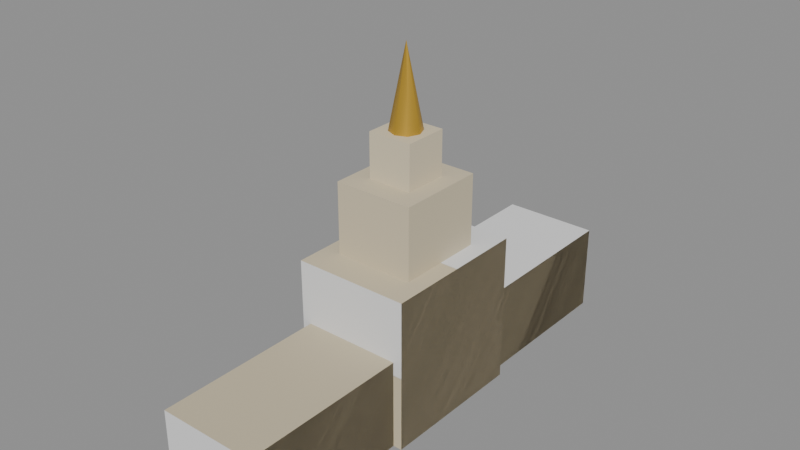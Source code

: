 # Source: theme-university-1.blend  (saved by Blender 5.3.31; exported with 4.5.12 LTS)
import bpy
from mathutils import Matrix  # noqa: F401  (used for matrix-valued properties, if any)

bpy.ops.wm.read_factory_settings(use_empty=True)
scene = bpy.context.scene
scene.name = 'Scene'

# ---- collections
col_solids = bpy.data.collections.new('solids'); scene.collection.children.link(col_solids)

# ---- materials (node trees are filled in below, after node groups)
mat_e8e0d0 = bpy.data.materials.new('#e8e0d0')
mat_e8e0d0.use_backface_culling = True
mat_e8e0d0.diffuse_color = (0.807, 0.7454, 0.6308, 1.0)
mat_d8ccb0 = bpy.data.materials.new('#d8ccb0')
mat_d8ccb0.use_backface_culling = True
mat_d8ccb0.diffuse_color = (0.6867, 0.6038, 0.4342, 1.0)
mat_2e333b = bpy.data.materials.new('#2e333b')
mat_2e333b.use_backface_culling = True
mat_2e333b.diffuse_color = (0.02732, 0.0331, 0.04374, 1.0)
mat_c8bca0 = bpy.data.materials.new('#c8bca0')
mat_c8bca0.use_backface_culling = True
mat_c8bca0.diffuse_color = (0.5776, 0.5029, 0.3515, 1.0)
mat_d0c4a8 = bpy.data.materials.new('#d0c4a8')
mat_d0c4a8.use_backface_culling = True
mat_d0c4a8.diffuse_color = (0.6308, 0.552, 0.3916, 1.0)
mat_c9a13a_metal_0_5_rough_0_4 = bpy.data.materials.new('#c9a13a metal 0.5 rough 0.4')
mat_c9a13a_metal_0_5_rough_0_4.use_backface_culling = True
mat_c9a13a_metal_0_5_rough_0_4.diffuse_color = (0.5841, 0.3564, 0.04231, 1.0)

# ---- material node trees
mat_e8e0d0.use_nodes = True; mat_e8e0d0.node_tree.nodes.clear()
_N = mat_e8e0d0.node_tree.nodes; _L = mat_e8e0d0.node_tree.links
n0 = _N.new('ShaderNodeBsdfPrincipled'); n0.name = 'Principled BSDF'; n0.location = (-200, 100)
n0.inputs[0].default_value = (0.807, 0.7454, 0.6308, 1.0)
n0.inputs[2].default_value = 0.9
n0.inputs[10].default_value = 0.005
n1 = _N.new('ShaderNodeOutputMaterial'); n1.name = 'Material Output'; n1.location = (200, 100)
_L.new(n0.outputs[0], n1.inputs[0])
n1.is_active_output = True
mat_d8ccb0.use_nodes = True; mat_d8ccb0.node_tree.nodes.clear()
_N = mat_d8ccb0.node_tree.nodes; _L = mat_d8ccb0.node_tree.links
n0 = _N.new('ShaderNodeBsdfPrincipled'); n0.name = 'Principled BSDF'; n0.location = (-200, 100)
n0.inputs[0].default_value = (0.6867, 0.6038, 0.4342, 1.0)
n0.inputs[2].default_value = 0.9
n0.inputs[10].default_value = 0.005
n1 = _N.new('ShaderNodeOutputMaterial'); n1.name = 'Material Output'; n1.location = (200, 100)
_L.new(n0.outputs[0], n1.inputs[0])
n1.is_active_output = True
mat_2e333b.use_nodes = True; mat_2e333b.node_tree.nodes.clear()
_N = mat_2e333b.node_tree.nodes; _L = mat_2e333b.node_tree.links
n0 = _N.new('ShaderNodeBsdfPrincipled'); n0.name = 'Principled BSDF'; n0.location = (-200, 100)
n0.inputs[0].default_value = (0.02732, 0.0331, 0.04374, 1.0)
n0.inputs[2].default_value = 0.9
n0.inputs[10].default_value = 0.005
n1 = _N.new('ShaderNodeOutputMaterial'); n1.name = 'Material Output'; n1.location = (200, 100)
_L.new(n0.outputs[0], n1.inputs[0])
n1.is_active_output = True
mat_c8bca0.use_nodes = True; mat_c8bca0.node_tree.nodes.clear()
_N = mat_c8bca0.node_tree.nodes; _L = mat_c8bca0.node_tree.links
n0 = _N.new('ShaderNodeBsdfPrincipled'); n0.name = 'Principled BSDF'; n0.location = (-200, 100)
n0.inputs[0].default_value = (0.5776, 0.5029, 0.3515, 1.0)
n0.inputs[2].default_value = 0.9
n0.inputs[10].default_value = 0.005
n1 = _N.new('ShaderNodeOutputMaterial'); n1.name = 'Material Output'; n1.location = (200, 100)
_L.new(n0.outputs[0], n1.inputs[0])
n1.is_active_output = True
mat_d0c4a8.use_nodes = True; mat_d0c4a8.node_tree.nodes.clear()
_N = mat_d0c4a8.node_tree.nodes; _L = mat_d0c4a8.node_tree.links
n0 = _N.new('ShaderNodeBsdfPrincipled'); n0.name = 'Principled BSDF'; n0.location = (-200, 100)
n0.inputs[0].default_value = (0.6308, 0.552, 0.3916, 1.0)
n0.inputs[2].default_value = 0.9
n0.inputs[10].default_value = 0.005
n1 = _N.new('ShaderNodeOutputMaterial'); n1.name = 'Material Output'; n1.location = (200, 100)
_L.new(n0.outputs[0], n1.inputs[0])
n1.is_active_output = True
mat_c9a13a_metal_0_5_rough_0_4.use_nodes = True; mat_c9a13a_metal_0_5_rough_0_4.node_tree.nodes.clear()
_N = mat_c9a13a_metal_0_5_rough_0_4.node_tree.nodes; _L = mat_c9a13a_metal_0_5_rough_0_4.node_tree.links
n0 = _N.new('ShaderNodeBsdfPrincipled'); n0.name = 'Principled BSDF'; n0.location = (-200, 100)
n0.inputs[0].default_value = (0.5841, 0.3564, 0.04231, 1.0)
n0.inputs[1].default_value = 0.5
n0.inputs[2].default_value = 0.4
n0.inputs[10].default_value = 0.005
n1 = _N.new('ShaderNodeOutputMaterial'); n1.name = 'Material Output'; n1.location = (200, 100)
_L.new(n0.outputs[0], n1.inputs[0])
n1.is_active_output = True

# ---- meshes
me_00__e8e0d0 = bpy.data.meshes.new('00_#e8e0d0')
me_00__e8e0d0.from_pydata([(-14.0, 12.8, 0.0), (-14.0, 12.8, 12.0), (-13.53, 12.65, 0.0), (-13.53, 12.65, 12.0), (-13.24, 12.25, 0.0), (-13.24, 12.25, 12.0), (-13.24, 11.75, 0.0), (-13.24, 11.75, 12.0), (-13.53, 11.35, 0.0), (-13.53, 11.35, 12.0), (-14.0, 11.2, 0.0), (-14.0, 11.2, 12.0), (-14.47, 11.35, 0.0), (-14.47, 11.35, 12.0), (-14.76, 11.75, 0.0), (-14.76, 11.75, 12.0), (-14.76, 12.25, 0.0), (-14.76, 12.25, 12.0), (-14.47, 12.65, 0.0), (-14.47, 12.65, 12.0), (-14.0, 8.8, 0.0), (-14.0, 8.8, 12.0), (-13.53, 8.647, 0.0), (-13.53, 8.647, 12.0), (-13.24, 8.247, 0.0), (-13.24, 8.247, 12.0), (-13.24, 7.753, 0.0), (-13.24, 7.753, 12.0), (-13.53, 7.353, 0.0), (-13.53, 7.353, 12.0), (-14.0, 7.2, 0.0), (-14.0, 7.2, 12.0), (-14.47, 7.353, 0.0), (-14.47, 7.353, 12.0), (-14.76, 7.753, 0.0), (-14.76, 7.753, 12.0), (-14.76, 8.247, 0.0), (-14.76, 8.247, 12.0), (-14.47, 8.647, 0.0), (-14.47, 8.647, 12.0), (-14.0, 4.8, 0.0), (-14.0, 4.8, 12.0), (-13.53, 4.647, 0.0), (-13.53, 4.647, 12.0), (-13.24, 4.247, 0.0), (-13.24, 4.247, 12.0), (-13.24, 3.753, 0.0), (-13.24, 3.753, 12.0), (-13.53, 3.353, 0.0), (-13.53, 3.353, 12.0), (-14.0, 3.2, 0.0), (-14.0, 3.2, 12.0), (-14.47, 3.353, 0.0), (-14.47, 3.353, 12.0), (-14.76, 3.753, 0.0), (-14.76, 3.753, 12.0), (-14.76, 4.247, 0.0), (-14.76, 4.247, 12.0), (-14.47, 4.647, 0.0), (-14.47, 4.647, 12.0), (-14.0, 0.8, 0.0), (-14.0, 0.8, 12.0), (-13.53, 0.6472, 0.0), (-13.53, 0.6472, 12.0), (-13.24, 0.2472, 0.0), (-13.24, 0.2472, 12.0), (-13.24, -0.2472, 0.0), (-13.24, -0.2472, 12.0), (-13.53, -0.6472, 0.0), (-13.53, -0.6472, 12.0), (-14.0, -0.8, 0.0), (-14.0, -0.8, 12.0), (-14.47, -0.6472, 0.0), (-14.47, -0.6472, 12.0), (-14.76, -0.2472, 0.0), (-14.76, -0.2472, 12.0), (-14.76, 0.2472, 0.0), (-14.76, 0.2472, 12.0), (-14.47, 0.6472, 0.0), (-14.47, 0.6472, 12.0), (-14.0, -3.2, 0.0), (-14.0, -3.2, 12.0), (-13.53, -3.353, 0.0), (-13.53, -3.353, 12.0), (-13.24, -3.753, 0.0), (-13.24, -3.753, 12.0), (-13.24, -4.247, 0.0), (-13.24, -4.247, 12.0), (-13.53, -4.647, 0.0), (-13.53, -4.647, 12.0), (-14.0, -4.8, 0.0), (-14.0, -4.8, 12.0), (-14.47, -4.647, 0.0), (-14.47, -4.647, 12.0), (-14.76, -4.247, 0.0), (-14.76, -4.247, 12.0), (-14.76, -3.753, 0.0), (-14.76, -3.753, 12.0), (-14.47, -3.353, 0.0), (-14.47, -3.353, 12.0), (-14.0, -7.2, 0.0), (-14.0, -7.2, 12.0), (-13.53, -7.353, 0.0), (-13.53, -7.353, 12.0), (-13.24, -7.753, 0.0), (-13.24, -7.753, 12.0), (-13.24, -8.247, 0.0), (-13.24, -8.247, 12.0), (-13.53, -8.647, 0.0), (-13.53, -8.647, 12.0), (-14.0, -8.8, 0.0), (-14.0, -8.8, 12.0), (-14.47, -8.647, 0.0), (-14.47, -8.647, 12.0), (-14.76, -8.247, 0.0), (-14.76, -8.247, 12.0), (-14.76, -7.753, 0.0), (-14.76, -7.753, 12.0), (-14.47, -7.353, 0.0), (-14.47, -7.353, 12.0), (-14.0, -11.2, 0.0), (-14.0, -11.2, 12.0), (-13.53, -11.35, 0.0), (-13.53, -11.35, 12.0), (-13.24, -11.75, 0.0), (-13.24, -11.75, 12.0), (-13.24, -12.25, 0.0), (-13.24, -12.25, 12.0), (-13.53, -12.65, 0.0), (-13.53, -12.65, 12.0), (-14.0, -12.8, 0.0), (-14.0, -12.8, 12.0), (-14.47, -12.65, 0.0), (-14.47, -12.65, 12.0), (-14.76, -12.25, 0.0), (-14.76, -12.25, 12.0), (-14.76, -11.75, 0.0), (-14.76, -11.75, 12.0), (-14.47, -11.35, 0.0), (-14.47, -11.35, 12.0)], [], [(30, 31, 33, 32), (24, 25, 27, 26), (0, 1, 3, 2), (46, 47, 49, 48), (2, 3, 5, 4), (4, 5, 7, 6), (28, 29, 31, 30), (22, 23, 25, 24), (6, 7, 9, 8), (8, 9, 11, 10), (66, 67, 69, 68), (10, 11, 13, 12), (26, 27, 29, 28), (20, 21, 23, 22), (12, 13, 15, 14), (42, 43, 45, 44), (44, 45, 47, 46), (14, 15, 17, 16), (3, 1, 19, 17, 15, 13, 11, 9, 7, 5), (50, 51, 53, 52), (16, 17, 19, 18), (86, 87, 89, 88), (48, 49, 51, 50), (18, 19, 1, 0), (0, 2, 4, 6, 8, 10, 12, 14, 16, 18), (40, 41, 43, 42), (32, 33, 35, 34), (62, 63, 65, 64), (64, 65, 67, 66), (34, 35, 37, 36), (27, 25, 23, 21, 39, 37, 35, 33, 31, 29), (70, 71, 73, 72), (36, 37, 39, 38), (106, 107, 109, 108), (68, 69, 71, 70), (38, 39, 21, 20), (32, 34, 36, 38, 20, 22, 24, 26, 28, 30), (60, 61, 63, 62), (52, 53, 55, 54), (82, 83, 85, 84), (84, 85, 87, 86), (54, 55, 57, 56), (45, 43, 41, 59, 57, 55, 53, 51, 49, 47), (90, 91, 93, 92), (56, 57, 59, 58), (120, 121, 123, 122), (88, 89, 91, 90), (58, 59, 41, 40), (44, 46, 48, 50, 52, 54, 56, 58, 40, 42), (80, 81, 83, 82), (72, 73, 75, 74), (102, 103, 105, 104), (104, 105, 107, 106), (74, 75, 77, 76), (71, 69, 67, 65, 63, 61, 79, 77, 75, 73), (110, 111, 113, 112), (76, 77, 79, 78), (108, 109, 111, 110), (78, 79, 61, 60), (70, 72, 74, 76, 78, 60, 62, 64, 66, 68), (100, 101, 103, 102), (92, 93, 95, 94), (128, 129, 131, 130), (130, 131, 133, 132), (94, 95, 97, 96), (85, 83, 81, 99, 97, 95, 93, 91, 89, 87), (124, 125, 127, 126), (96, 97, 99, 98), (122, 123, 125, 124), (98, 99, 81, 80), (88, 90, 92, 94, 96, 98, 80, 82, 84, 86), (126, 127, 129, 128), (112, 113, 115, 114), (114, 115, 117, 116), (110, 112, 114, 116, 118, 100, 102, 104, 106, 108), (116, 117, 119, 118), (118, 119, 101, 100), (111, 109, 107, 105, 103, 101, 119, 117, 115, 113), (132, 133, 135, 134), (134, 135, 137, 136), (130, 132, 134, 136, 138, 120, 122, 124, 126, 128), (136, 137, 139, 138), (138, 139, 121, 120), (131, 129, 127, 125, 123, 121, 139, 137, 135, 133)])
me_00__e8e0d0.polygons.foreach_set('use_smooth', [1, 1, 1, 1, 1, 1, 1, 1, 1, 1, 1, 1, 1, 1, 1, 1, 1, 1, 0, 1, 1, 1, 1, 1, 0, 1, 1, 1, 1, 1, 0, 1, 1, 1, 1, 1, 0, 1, 1, 1, 1, 1, 0, 1, 1, 1, 1, 1, 0, 1, 1, 1, 1, 1, 0, 1, 1, 1, 1, 0, 1, 1, 1, 1, 1, 0, 1, 1, 1, 1, 0, 1, 1, 1, 0, 1, 1, 0, 1, 1, 0, 1, 1, 0])
_k = set([(0, 2), (0, 18), (1, 3), (1, 19), (2, 4), (3, 5), (4, 6), (5, 7), (6, 8), (7, 9), (8, 10), (9, 11), (10, 12), (11, 13), (12, 14), (13, 15), (14, 16), (15, 17), (16, 18), (17, 19), (20, 22), (20, 38), (21, 23), (21, 39), (22, 24), (23, 25), (24, 26), (25, 27), (26, 28), (27, 29), (28, 30), (29, 31), (30, 32), (31, 33), (32, 34), (33, 35), (34, 36), (35, 37), (36, 38), (37, 39), (40, 42), (40, 58), (41, 43), (41, 59), (42, 44), (43, 45), (44, 46), (45, 47), (46, 48), (47, 49), (48, 50), (49, 51), (50, 52), (51, 53), (52, 54), (53, 55), (54, 56), (55, 57), (56, 58), (57, 59), (60, 62), (60, 78), (61, 63), (61, 79), (62, 64), (63, 65), (64, 66), (65, 67), (66, 68), (67, 69), (68, 70), (69, 71), (70, 72), (71, 73), (72, 74), (73, 75), (74, 76), (75, 77), (76, 78), (77, 79), (80, 82), (80, 98), (81, 83), (81, 99), (82, 84), (83, 85), (84, 86), (85, 87), (86, 88), (87, 89), (88, 90), (89, 91), (90, 92), (91, 93), (92, 94), (93, 95), (94, 96), (95, 97), (96, 98), (97, 99), (100, 102), (100, 118), (101, 103), (101, 119), (102, 104), (103, 105), (104, 106), (105, 107), (106, 108), (107, 109), (108, 110), (109, 111), (110, 112), (111, 113), (112, 114), (113, 115), (114, 116), (115, 117), (116, 118), (117, 119), (120, 122), (120, 138), (121, 123), (121, 139), (122, 124), (123, 125), (124, 126), (125, 127), (126, 128), (127, 129), (128, 130), (129, 131), (130, 132), (131, 133), (132, 134), (133, 135), (134, 136), (135, 137), (136, 138), (137, 139)])
me_00__e8e0d0.attributes.new('sharp_edge', 'BOOLEAN', 'EDGE').data.foreach_set('value', [ (min(e.vertices), max(e.vertices)) in _k for e in me_00__e8e0d0.edges])
me_00__e8e0d0.materials.append(mat_e8e0d0)
me_00__e8e0d0.update()
me_01__d8ccb0 = bpy.data.meshes.new('01_#d8ccb0')
me_01__d8ccb0.from_pydata([(-16.0, 15.0, 12.05), (-16.0, -15.0, 12.05), (-16.0, 15.0, 13.55), (-16.0, -15.0, 13.55), (-12.0, 15.0, 12.05), (-12.0, -15.0, 12.05), (-12.0, 15.0, 13.55), (-12.0, -15.0, 13.55), (-5.0, 5.0, 50.0), (-5.0, -5.0, 50.0), (-5.0, 5.0, 60.0), (-5.0, -5.0, 60.0), (5.0, 5.0, 50.0), (5.0, -5.0, 50.0), (5.0, 5.0, 60.0), (5.0, -5.0, 60.0)], [], [(0, 1, 3, 2), (2, 3, 7, 6), (6, 7, 5, 4), (4, 5, 1, 0), (2, 6, 4, 0), (7, 3, 1, 5), (8, 9, 11, 10), (10, 11, 15, 14), (14, 15, 13, 12), (12, 13, 9, 8), (10, 14, 12, 8), (15, 11, 9, 13)])
me_01__d8ccb0.materials.append(mat_d8ccb0)
me_01__d8ccb0.update()
me_02__2e333b_noshadow = bpy.data.meshes.new('02_#2e333b_noshadow')
me_02__2e333b_noshadow.from_pydata([(-11.15, 50.0, 4.2), (-11.15, -50.0, 4.2), (-11.15, 50.0, 5.8), (-11.15, -50.0, 5.8), (-10.95, 50.0, 4.2), (-10.95, -50.0, 4.2), (-10.95, 50.0, 5.8), (-10.95, -50.0, 5.8), (-11.15, 50.0, 8.2), (-11.15, -50.0, 8.2), (-11.15, 50.0, 9.8), (-11.15, -50.0, 9.8), (-10.95, 50.0, 8.2), (-10.95, -50.0, 8.2), (-10.95, 50.0, 9.8), (-10.95, -50.0, 9.8), (-11.15, 50.0, 12.2), (-11.15, -50.0, 12.2), (-11.15, 50.0, 13.8), (-11.15, -50.0, 13.8), (-10.95, 50.0, 12.2), (-10.95, -50.0, 12.2), (-10.95, 50.0, 13.8), (-10.95, -50.0, 13.8), (-11.15, 50.0, 16.2), (-11.15, -50.0, 16.2), (-11.15, 50.0, 17.8), (-11.15, -50.0, 17.8), (-10.95, 50.0, 16.2), (-10.95, -50.0, 16.2), (-10.95, 50.0, 17.8), (-10.95, -50.0, 17.8)], [], [(0, 1, 3, 2), (2, 3, 7, 6), (6, 7, 5, 4), (4, 5, 1, 0), (2, 6, 4, 0), (7, 3, 1, 5), (8, 9, 11, 10), (10, 11, 15, 14), (14, 15, 13, 12), (12, 13, 9, 8), (10, 14, 12, 8), (15, 11, 9, 13), (16, 17, 19, 18), (18, 19, 23, 22), (22, 23, 21, 20), (20, 21, 17, 16), (18, 22, 20, 16), (23, 19, 17, 21), (24, 25, 27, 26), (26, 27, 31, 30), (30, 31, 29, 28), (28, 29, 25, 24), (26, 30, 28, 24), (31, 27, 25, 29)])
me_02__2e333b_noshadow.materials.append(mat_2e333b)
me_02__2e333b_noshadow.update()
me_03__c8bca0 = bpy.data.meshes.new('03_#c8bca0')
me_03__c8bca0.from_pydata([(-11.0, 55.0, 0.0), (-11.0, -55.0, 0.0), (-11.0, 55.0, 20.0), (-11.0, -55.0, 20.0), (11.0, 55.0, 0.0), (11.0, -55.0, 0.0), (11.0, 55.0, 20.0), (11.0, -55.0, 20.0)], [], [(0, 1, 3, 2), (2, 3, 7, 6), (6, 7, 5, 4), (4, 5, 1, 0), (2, 6, 4, 0), (7, 3, 1, 5)])
me_03__c8bca0.materials.append(mat_c8bca0)
me_03__c8bca0.update()
me_04__d0c4a8 = bpy.data.meshes.new('04_#d0c4a8')
me_04__d0c4a8.from_pydata([(-13.0, 17.0, 0.0), (-13.0, -17.0, 0.0), (-13.0, 17.0, 34.0), (-13.0, -17.0, 34.0), (13.0, 17.0, 0.0), (13.0, -17.0, 0.0), (13.0, 17.0, 34.0), (13.0, -17.0, 34.0), (-9.0, 10.0, 34.0), (-9.0, -10.0, 34.0), (-9.0, 10.0, 50.0), (-9.0, -10.0, 50.0), (9.0, 10.0, 34.0), (9.0, -10.0, 34.0), (9.0, 10.0, 50.0), (9.0, -10.0, 50.0)], [], [(0, 1, 3, 2), (2, 3, 7, 6), (6, 7, 5, 4), (4, 5, 1, 0), (2, 6, 4, 0), (7, 3, 1, 5), (8, 9, 11, 10), (10, 11, 15, 14), (14, 15, 13, 12), (12, 13, 9, 8), (10, 14, 12, 8), (15, 11, 9, 13)])
me_04__d0c4a8.materials.append(mat_d0c4a8)
me_04__d0c4a8.update()
me_05__c9a13a = bpy.data.meshes.new('05_#c9a13a')
me_05__c9a13a.from_pydata([(0.0, 3.5, 60.0), (0.0, 1.039e-05, 78.0), (2.475, 2.475, 60.0), (7.071e-06, 7.464e-06, 78.0), (3.5, -3.934e-07, 60.0), (1e-05, 3.934e-07, 78.0), (2.475, -2.475, 60.0), (7.071e-06, -6.678e-06, 78.0), (0.0, -3.5, 60.0), (0.0, -9.607e-06, 78.0), (-2.475, -2.475, 60.0), (-7.071e-06, -6.678e-06, 78.0), (-3.5, -3.934e-07, 60.0), (-1e-05, 3.934e-07, 78.0), (-2.475, 2.475, 60.0), (-7.071e-06, 7.464e-06, 78.0)], [], [(0, 1, 3, 2), (2, 3, 5, 4), (4, 5, 7, 6), (6, 7, 9, 8), (8, 9, 11, 10), (10, 11, 13, 12), (3, 1, 15, 13, 11, 9, 7, 5), (12, 13, 15, 14), (14, 15, 1, 0), (0, 2, 4, 6, 8, 10, 12, 14)])
me_05__c9a13a.polygons.foreach_set('use_smooth', [1, 1, 1, 1, 1, 1, 0, 1, 1, 0])
_k = set([(0, 2), (0, 14), (1, 3), (1, 15), (2, 4), (3, 5), (4, 6), (5, 7), (6, 8), (7, 9), (8, 10), (9, 11), (10, 12), (11, 13), (12, 14), (13, 15)])
me_05__c9a13a.attributes.new('sharp_edge', 'BOOLEAN', 'EDGE').data.foreach_set('value', [ (min(e.vertices), max(e.vertices)) in _k for e in me_05__c9a13a.edges])
me_05__c9a13a.materials.append(mat_c9a13a_metal_0_5_rough_0_4)
me_05__c9a13a.update()
me_solid = bpy.data.meshes.new('solid')
me_solid.from_pydata([(-0.5, -0.5, -0.5), (-0.5, -0.5, 0.5), (-0.5, 0.5, -0.5), (-0.5, 0.5, 0.5), (0.5, -0.5, -0.5), (0.5, -0.5, 0.5), (0.5, 0.5, -0.5), (0.5, 0.5, 0.5)], [], [(0, 1, 3, 2), (2, 3, 7, 6), (6, 7, 5, 4), (4, 5, 1, 0), (2, 6, 4, 0), (7, 3, 1, 5)])
me_solid.update()

# ---- objects
ob_00__e8e0d0 = bpy.data.objects.new('00_#e8e0d0', me_00__e8e0d0)
ob_01__d8ccb0 = bpy.data.objects.new('01_#d8ccb0', me_01__d8ccb0)
ob_02__2e333b_noshadow = bpy.data.objects.new('02_#2e333b_noshadow', me_02__2e333b_noshadow)
ob_03__c8bca0 = bpy.data.objects.new('03_#c8bca0', me_03__c8bca0)
ob_04__d0c4a8 = bpy.data.objects.new('04_#d0c4a8', me_04__d0c4a8)
ob_05__c9a13a = bpy.data.objects.new('05_#c9a13a', me_05__c9a13a)
ob_solid = bpy.data.objects.new('solid', me_solid)
ob_solid_001 = bpy.data.objects.new('solid.001', me_solid)
ob_solid_002 = bpy.data.objects.new('solid.002', me_solid)
ob_solid_003 = bpy.data.objects.new('solid.003', me_solid)
ob_solid_004 = bpy.data.objects.new('solid.004', me_solid)
ob_solid_005 = bpy.data.objects.new('solid.005', me_solid)
ob_solid_006 = bpy.data.objects.new('solid.006', me_solid)
ob_solid_007 = bpy.data.objects.new('solid.007', me_solid)
ob_solid_008 = bpy.data.objects.new('solid.008', me_solid)

# ---- transforms, parenting, visibility, modifiers, constraints
ob_00__e8e0d0.location = (0.0, 0.0, 0.0)
ob_01__d8ccb0.location = (0.0, 0.0, 0.0)
ob_02__2e333b_noshadow.location = (0.0, 0.0, 0.0)
ob_03__c8bca0.location = (0.0, 0.0, 0.0)
ob_04__d0c4a8.location = (0.0, 0.0, 0.0)
ob_05__c9a13a.location = (0.0, 0.0, 0.0)
ob_solid.location = (-14.0, 12.0, 6.0)
ob_solid.rotation_euler = (1.571, -0.0, 0.0)
ob_solid.scale = (1.6, 12.0, 1.6)
ob_solid.display_type = 'WIRE'
ob_solid_001.location = (-14.0, 8.0, 6.0)
ob_solid_001.rotation_euler = (1.571, -0.0, 0.0)
ob_solid_001.scale = (1.6, 12.0, 1.6)
ob_solid_001.display_type = 'WIRE'
ob_solid_002.location = (-14.0, 4.0, 6.0)
ob_solid_002.rotation_euler = (1.571, -0.0, 0.0)
ob_solid_002.scale = (1.6, 12.0, 1.6)
ob_solid_002.display_type = 'WIRE'
ob_solid_003.location = (-14.0, 0.0, 6.0)
ob_solid_003.rotation_euler = (1.571, -0.0, 0.0)
ob_solid_003.scale = (1.6, 12.0, 1.6)
ob_solid_003.display_type = 'WIRE'
ob_solid_004.location = (-14.0, -4.0, 6.0)
ob_solid_004.rotation_euler = (1.571, -0.0, 0.0)
ob_solid_004.scale = (1.6, 12.0, 1.6)
ob_solid_004.display_type = 'WIRE'
ob_solid_005.location = (-14.0, -8.0, 6.0)
ob_solid_005.rotation_euler = (1.571, -0.0, 0.0)
ob_solid_005.scale = (1.6, 12.0, 1.6)
ob_solid_005.display_type = 'WIRE'
ob_solid_006.location = (-14.0, -12.0, 6.0)
ob_solid_006.rotation_euler = (1.571, -0.0, 0.0)
ob_solid_006.scale = (1.6, 12.0, 1.6)
ob_solid_006.display_type = 'WIRE'
ob_solid_007.location = (0.0, 0.0, 10.0)
ob_solid_007.rotation_euler = (1.571, -0.0, 0.0)
ob_solid_007.scale = (22.0, 20.0, 110.0)
ob_solid_007.display_type = 'WIRE'
ob_solid_008.location = (0.0, 0.0, 17.0)
ob_solid_008.rotation_euler = (1.571, -0.0, 0.0)
ob_solid_008.scale = (26.0, 34.0, 34.0)
ob_solid_008.display_type = 'WIRE'

# ---- collection membership
scene.collection.objects.link(ob_00__e8e0d0)
scene.collection.objects.link(ob_01__d8ccb0)
scene.collection.objects.link(ob_02__2e333b_noshadow)
scene.collection.objects.link(ob_03__c8bca0)
scene.collection.objects.link(ob_04__d0c4a8)
scene.collection.objects.link(ob_05__c9a13a)
col_solids.objects.link(ob_solid)
col_solids.objects.link(ob_solid_001)
col_solids.objects.link(ob_solid_002)
col_solids.objects.link(ob_solid_003)
col_solids.objects.link(ob_solid_004)
col_solids.objects.link(ob_solid_005)
col_solids.objects.link(ob_solid_006)
col_solids.objects.link(ob_solid_007)
col_solids.objects.link(ob_solid_008)

# ---- scene / render settings (as saved in the file)
scene.frame_start = 1; scene.frame_end = 250; scene.frame_set(1)
scene.render.engine = 'BLENDER_EEVEE_NEXT'
scene.render.bake_bias = 0.0
scene.render.bake_samples = 0
scene.render.compositor_device = 'GPU'
scene.eevee.use_volume_custom_range = False
scene.eevee.fast_gi_thickness_near = 0.1
scene.eevee.fast_gi_thickness_far = 0.0
scene.eevee.ray_tracing_options.screen_trace_thickness = 0.1
bpy.context.view_layer.update()

# ---- added for rendering (the .blend has no active camera and no usable light): camera, sun + grey world if the file has none
cam_auto = bpy.data.cameras.new('AutoCamera')
cam_auto.lens = 50.0
cam_auto.sensor_width = 36.0
cam_auto.clip_end = 2239.67
ob_auto_camera = bpy.data.objects.new('AutoCamera', cam_auto)
scene.collection.objects.link(ob_auto_camera)
ob_auto_camera.location = (126.117, -153.141, 141.094)
ob_auto_camera.rotation_euler = (1.09748, -7.21219e-08, 0.694738)
scene.camera = ob_auto_camera
light_auto_sun = bpy.data.lights.new('AutoSun', 'SUN')
light_auto_sun.energy = 3.0
light_auto_sun.angle = 0.0523599
ob_auto_sun = bpy.data.objects.new('AutoSun', light_auto_sun)
scene.collection.objects.link(ob_auto_sun)
ob_auto_sun.rotation_euler = (0.872665, 0.174533, 0.523599)
if scene.world is None:
    world_auto = bpy.data.worlds.new('AutoWorld')
    world_auto.color = (0.3, 0.3, 0.3)
    scene.world = world_auto
bpy.context.view_layer.update()
